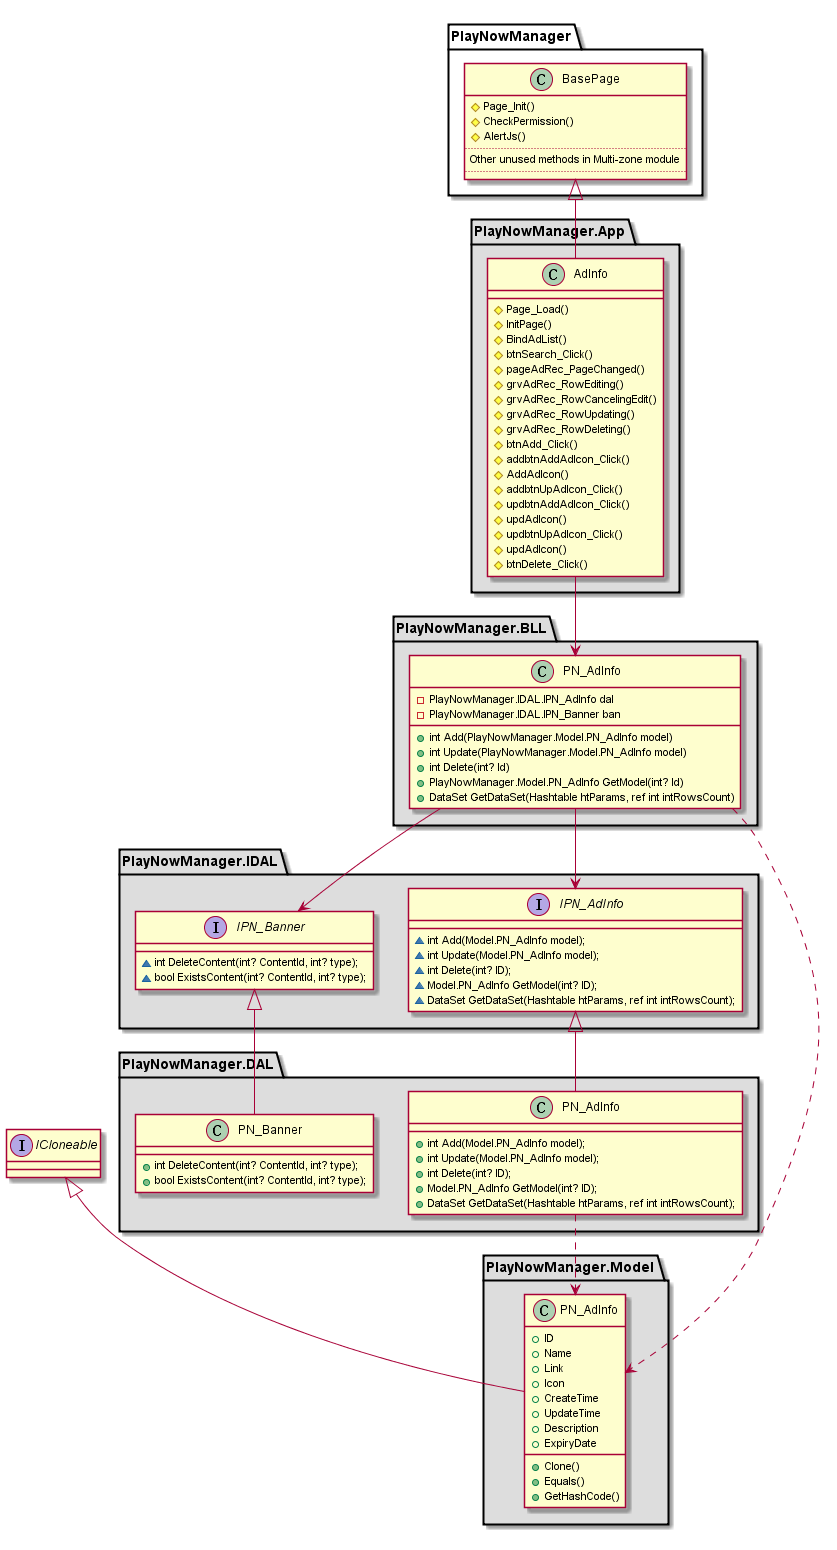

The diagram above was rendered by PlantUML. Its source (embedded in the PNG):
@startuml "ad_manager_classes.png"
interface ICloneable
class PlayNowManager.BasePage {
    # Page_Init()
    # CheckPermission()
    # AlertJs()
    ..
    Other unused methods in Multi-zone module
    ..
}
package "PlayNowManager.App" #DDDDDD {
    class PlayNowManager.App.AdInfo {
        # Page_Load()
        # InitPage()
        # BindAdList()
        # btnSearch_Click()
        # pageAdRec_PageChanged()
        # grvAdRec_RowEditing()
        # grvAdRec_RowCancelingEdit()
        # grvAdRec_RowUpdating()
        # grvAdRec_RowDeleting()
        # btnAdd_Click()
        # addbtnAddAdIcon_Click()
        # AddAdIcon()
        # addbtnUpAdIcon_Click()
        # updbtnAddAdIcon_Click()
        # updAdIcon()
        # updbtnUpAdIcon_Click()
        # updAdIcon()
        # btnDelete_Click()
    }
    PlayNowManager.BasePage <|-- PlayNowManager.App.AdInfo
}

package "PlayNowManager.BLL" #DDDDDD {
    class PlayNowManager.BLL.PN_AdInfo {
        - PlayNowManager.IDAL.IPN_AdInfo dal
        - PlayNowManager.IDAL.IPN_Banner ban
        + int Add(PlayNowManager.Model.PN_AdInfo model)
        + int Update(PlayNowManager.Model.PN_AdInfo model)
        + int Delete(int? Id)
        + PlayNowManager.Model.PN_AdInfo GetModel(int? Id)
        + DataSet GetDataSet(Hashtable htParams, ref int intRowsCount)

    }
    
}

package "PlayNowManager.Model" #DDDDDD {
    class PlayNowManager.Model.PN_AdInfo {
        + ID
        + Name
        + Link
        + Icon
        + CreateTime
        + UpdateTime
        + Description
        + ExpiryDate
        + Clone()
        + Equals()
        + GetHashCode()
    }
    ICloneable <|- PlayNowManager.Model.PN_AdInfo
}

package "PlayNowManager.IDAL" #DDDDDD {
    interface PlayNowManager.IDAL.IPN_AdInfo {
        ~ int Add(Model.PN_AdInfo model);
        ~ int Update(Model.PN_AdInfo model);
        ~ int Delete(int? ID);
        ~ Model.PN_AdInfo GetModel(int? ID);
        ~ DataSet GetDataSet(Hashtable htParams, ref int intRowsCount);
    }
}
package "PlayNowManager.DAL" #DDDDDD {
    class PlayNowManager.DAL.PN_AdInfo {
        + int Add(Model.PN_AdInfo model);
        + int Update(Model.PN_AdInfo model);
        + int Delete(int? ID);
        + Model.PN_AdInfo GetModel(int? ID);
        + DataSet GetDataSet(Hashtable htParams, ref int intRowsCount);

    }
    PlayNowManager.IDAL.IPN_AdInfo <|- PlayNowManager.DAL.PN_AdInfo
}

package "PlayNowManager.IDAL" #DDDDDD {
    interface PlayNowManager.IDAL.IPN_Banner {
        ~ int DeleteContent(int? ContentId, int? type);
        ~ bool ExistsContent(int? ContentId, int? type);
    }
}
package "PlayNowManager.DAL" #DDDDDD {
    class PlayNowManager.DAL.PN_Banner {
        + int DeleteContent(int? ContentId, int? type);
        + bool ExistsContent(int? ContentId, int? type);
    }
    PlayNowManager.IDAL.IPN_Banner <|- PlayNowManager.DAL.PN_Banner
}


PlayNowManager.App.AdInfo --> PlayNowManager.BLL.PN_AdInfo
PlayNowManager.BLL.PN_AdInfo --> PlayNowManager.IDAL.IPN_AdInfo
PlayNowManager.BLL.PN_AdInfo --> PlayNowManager.IDAL.IPN_Banner
PlayNowManager.BLL.PN_AdInfo ..> PlayNowManager.Model.PN_AdInfo
PlayNowManager.DAL.PN_AdInfo ..> PlayNowManager.Model.PN_AdInfo




@enduml